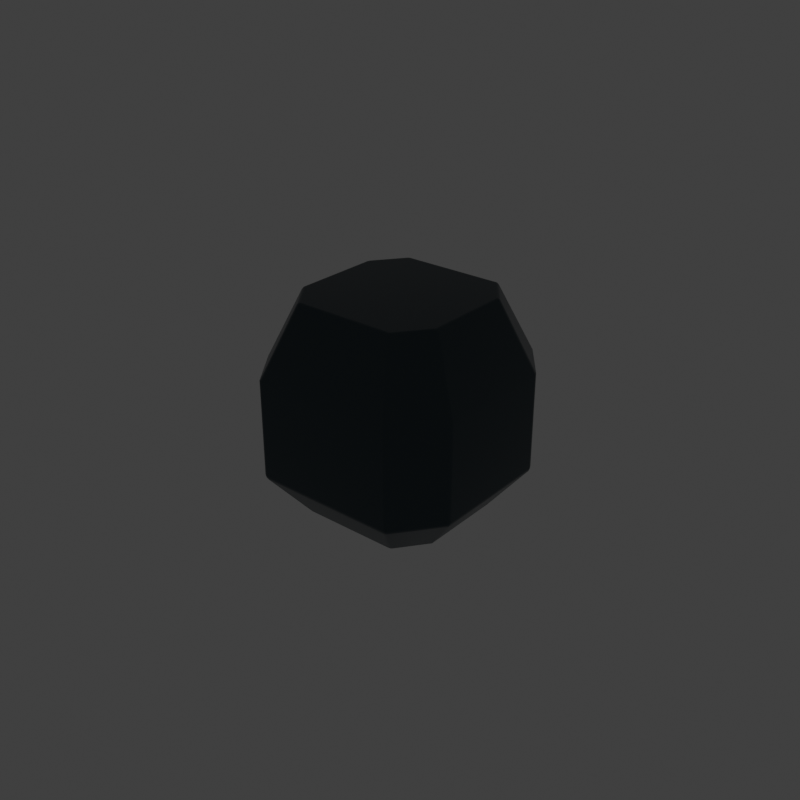 # Source: SpentCell.blend  (saved by Blender 5.3.31; exported with 4.5.12 LTS)
import bpy
from mathutils import Matrix  # noqa: F401  (used for matrix-valued properties, if any)

bpy.ops.wm.read_factory_settings(use_empty=True)
scene = bpy.context.scene
scene.name = 'Scene'

# ---- collections
col_collection = bpy.data.collections.new('Collection'); scene.collection.children.link(col_collection)
col_reticle = bpy.data.collections.new('Reticle'); scene.collection.children.link(col_reticle)
col_hitmarker = bpy.data.collections.new('HitMarker'); scene.collection.children.link(col_hitmarker)
col_hitmarker.hide_render = True
col_hitmarker.hide_viewport = True
col_plate = bpy.data.collections.new('Plate'); scene.collection.children.link(col_plate)
col_plate.hide_render = True
col_plate.hide_viewport = True
col_phasepip = bpy.data.collections.new('PhasePip'); scene.collection.children.link(col_phasepip)
col_phasepip.hide_render = True
col_phasepip.hide_viewport = True
col_reticle_001 = bpy.data.collections.new('Reticle.001'); scene.collection.children.link(col_reticle_001)
col_reticlebarhorizontal = bpy.data.collections.new('ReticleBarHorizontal'); scene.collection.children.link(col_reticlebarhorizontal)
col_reticlebarhorizontal.hide_render = True
col_reticlebarhorizontal.hide_viewport = True
col_reticlebarvertical = bpy.data.collections.new('ReticleBarVertical'); scene.collection.children.link(col_reticlebarvertical)
col_reticlebarvertical.hide_render = True
col_reticlebarvertical.hide_viewport = True
col_hitmarker_001 = bpy.data.collections.new('HitMarker.001'); scene.collection.children.link(col_hitmarker_001)
col_hitmarker_001.hide_render = True
col_hitmarker_001.hide_viewport = True
col_plate_001 = bpy.data.collections.new('Plate.001'); scene.collection.children.link(col_plate_001)
col_plate_001.hide_render = True
col_plate_001.hide_viewport = True
col_phasepip_001 = bpy.data.collections.new('PhasePip.001'); scene.collection.children.link(col_phasepip_001)
col_phasepip_001.hide_render = True
col_phasepip_001.hide_viewport = True

# ---- materials (node trees are filled in below, after node groups)
mat_foundryframe = bpy.data.materials.new('FoundryFrame')
mat_foundryframe.diffuse_color = (0.038, 0.057, 0.067, 1.0)
mat_tintable_white = bpy.data.materials.new('Tintable white')
mat_tintable_white_001 = bpy.data.materials.new('Tintable white.001')

# ---- material node trees
mat_foundryframe.use_nodes = True; mat_foundryframe.node_tree.nodes.clear()
_N = mat_foundryframe.node_tree.nodes; _L = mat_foundryframe.node_tree.links
n0 = _N.new('ShaderNodeBsdfPrincipled'); n0.name = 'Principled BSDF'; n0.location = (-200, 100)
n0.inputs[0].default_value = (0.038, 0.057, 0.067, 1.0)
n0.inputs[1].default_value = 0.7
n0.inputs[2].default_value = 0.37
n0.inputs[10].default_value = 0.005
n0.inputs[27].default_value = (0.038, 0.057, 0.067, 1.0)
n1 = _N.new('ShaderNodeOutputMaterial'); n1.name = 'Material Output'; n1.location = (200, 100)
_L.new(n0.outputs[0], n1.inputs[0])
n1.is_active_output = True
mat_tintable_white.use_nodes = True; mat_tintable_white.node_tree.nodes.clear()
_N = mat_tintable_white.node_tree.nodes; _L = mat_tintable_white.node_tree.links
n0 = _N.new('ShaderNodeBsdfPrincipled'); n0.name = 'Principled BSDF'; n0.location = (-200, 100)
n0.inputs[10].default_value = 0.005
n1 = _N.new('ShaderNodeOutputMaterial'); n1.name = 'Material Output'; n1.location = (200, 100)
n2 = _N.new('ShaderNodeEmission'); n2.name = 'Emission'; n2.location = (0, 0)
_L.new(n2.outputs[0], n1.inputs[0])
n1.is_active_output = True
mat_tintable_white_001.use_nodes = True; mat_tintable_white_001.node_tree.nodes.clear()
_N = mat_tintable_white_001.node_tree.nodes; _L = mat_tintable_white_001.node_tree.links
n0 = _N.new('ShaderNodeBsdfPrincipled'); n0.name = 'Principled BSDF'; n0.location = (-200, 100)
n0.inputs[10].default_value = 0.005
n1 = _N.new('ShaderNodeOutputMaterial'); n1.name = 'Material Output'; n1.location = (200, 100)
n2 = _N.new('ShaderNodeEmission'); n2.name = 'Emission'; n2.location = (0, 0)
_L.new(n2.outputs[0], n1.inputs[0])
n1.is_active_output = True

# ---- world
world_world = bpy.data.worlds.new('World'); scene.world = world_world
world_world.use_nodes = True; world_world.node_tree.nodes.clear()
_N = world_world.node_tree.nodes; _L = world_world.node_tree.links
n0 = _N.new('ShaderNodeOutputWorld'); n0.name = 'World Output'; n0.location = (200, 100)
n1 = _N.new('ShaderNodeBackground'); n1.name = 'Background'; n1.location = (-200, 100)
n1.inputs[0].default_value = (0.05088, 0.05088, 0.05088, 1.0)
_L.new(n1.outputs[0], n0.inputs[0])
n0.is_active_output = True
world_world.color = (0.05088, 0.05088, 0.05088)
world_world.sun_shadow_jitter_overblur = 0.0

# ---- meshes
me_spentcell = bpy.data.meshes.new('SpentCell')
me_spentcell.from_pydata([(-0.2278, -0.335, -0.5), (0.2278, -0.335, -0.5), (0.335, -0.1943, -0.5), (0.335, 0.1943, -0.5), (0.2278, 0.335, -0.5), (-0.2278, 0.335, -0.5), (-0.335, 0.1943, -0.5), (-0.335, -0.1943, -0.5), (-0.34, -0.5, -0.29), (0.34, -0.5, -0.29), (0.5, -0.29, -0.29), (0.5, 0.29, -0.29), (0.34, 0.5, -0.29), (-0.34, 0.5, -0.29), (-0.5, 0.29, -0.29), (-0.5, -0.29, -0.29), (-0.34, -0.5, 0.17), (0.34, -0.5, 0.17), (0.5, -0.29, 0.17), (0.5, 0.29, 0.17), (0.34, 0.5, 0.17), (-0.34, 0.5, 0.17), (-0.5, 0.29, 0.17), (-0.5, -0.29, 0.17), (-0.2414, -0.355, 0.5), (0.2414, -0.355, 0.5), (0.355, -0.2059, 0.5), (0.355, 0.2059, 0.5), (0.2414, 0.355, 0.5), (-0.2414, 0.355, 0.5), (-0.355, 0.2059, 0.5), (-0.355, -0.2059, 0.5)], [], [(7, 6, 5, 4, 3, 2, 1, 0), (0, 1, 9, 8), (1, 2, 10, 9), (2, 3, 11, 10), (3, 4, 12, 11), (4, 5, 13, 12), (5, 6, 14, 13), (6, 7, 15, 14), (7, 0, 8, 15), (8, 9, 17, 16), (9, 10, 18, 17), (10, 11, 19, 18), (11, 12, 20, 19), (12, 13, 21, 20), (13, 14, 22, 21), (14, 15, 23, 22), (15, 8, 16, 23), (16, 17, 25, 24), (17, 18, 26, 25), (18, 19, 27, 26), (19, 20, 28, 27), (20, 21, 29, 28), (21, 22, 30, 29), (22, 23, 31, 30), (23, 16, 24, 31), (24, 25, 26, 27, 28, 29, 30, 31)])
me_spentcell.materials.append(mat_foundryframe)
me_spentcell.update()
me_hitmarker_piece_1 = bpy.data.meshes.new('HitMarker piece 1')
me_hitmarker_piece_1.from_pydata([(0.23, 0.29, 0.0), (0.6, 0.78, 0.0), (0.78, 0.78, 0.0), (0.31, 0.23, 0.0)], [], [(0, 1, 2, 3)])
me_hitmarker_piece_1.materials.append(mat_tintable_white)
me_hitmarker_piece_1.update()
me_hitmarker_piece_2 = bpy.data.meshes.new('HitMarker piece 2')
me_hitmarker_piece_2.from_pydata([(-0.29, 0.23, 0.0), (-0.78, 0.6, 0.0), (-0.78, 0.78, 0.0), (-0.23, 0.31, 0.0)], [], [(0, 1, 2, 3)])
me_hitmarker_piece_2.materials.append(mat_tintable_white)
me_hitmarker_piece_2.update()
me_hitmarker_piece_3 = bpy.data.meshes.new('HitMarker piece 3')
me_hitmarker_piece_3.from_pydata([(-0.23, -0.29, 0.0), (-0.6, -0.78, 0.0), (-0.78, -0.78, 0.0), (-0.31, -0.23, 0.0)], [], [(0, 1, 2, 3)])
me_hitmarker_piece_3.materials.append(mat_tintable_white)
me_hitmarker_piece_3.update()
me_hitmarker_piece_4 = bpy.data.meshes.new('HitMarker piece 4')
me_hitmarker_piece_4.from_pydata([(0.29, -0.23, 0.0), (0.78, -0.6, 0.0), (0.78, -0.78, 0.0), (0.23, -0.31, 0.0)], [], [(0, 1, 2, 3)])
me_hitmarker_piece_4.materials.append(mat_tintable_white)
me_hitmarker_piece_4.update()
me_plate_piece_1 = bpy.data.meshes.new('Plate piece 1')
me_plate_piece_1.from_pydata([(-0.99, -0.63, 0.0), (-0.78, -0.96, 0.0), (0.8, -0.96, 0.0), (0.99, -0.62, 0.0), (0.99, 0.63, 0.0), (0.78, 0.96, 0.0), (-0.8, 0.96, 0.0), (-0.99, 0.62, 0.0)], [], [(0, 1, 2, 3, 4, 5, 6, 7)])
me_plate_piece_1.materials.append(mat_tintable_white)
me_plate_piece_1.update()
me_phasepip_piece_1 = bpy.data.meshes.new('PhasePip piece 1')
me_phasepip_piece_1.from_pydata([(0.0, -0.98, 0.0), (0.91, -0.4, 0.0), (0.91, 0.4, 0.0), (0.0, 0.98, 0.0), (-0.91, 0.4, 0.0), (-0.91, -0.4, 0.0)], [], [(0, 1, 2, 3, 4, 5)])
me_phasepip_piece_1.materials.append(mat_tintable_white)
me_phasepip_piece_1.update()
me_reticlebarhorizontal_piece_1 = bpy.data.meshes.new('ReticleBarHorizontal piece 1')
me_reticlebarhorizontal_piece_1.from_pydata([(-0.94, -0.58, 0.0), (0.26, -0.79, 0.0), (0.92, 0.0, 0.0), (0.26, 0.79, 0.0), (-0.94, 0.58, 0.0)], [], [(0, 1, 2, 3, 4)])
me_reticlebarhorizontal_piece_1.materials.append(mat_tintable_white_001)
me_reticlebarhorizontal_piece_1.update()
me_reticlebarvertical_piece_1 = bpy.data.meshes.new('ReticleBarVertical piece 1')
me_reticlebarvertical_piece_1.from_pydata([(0.58, -0.94, 0.0), (0.79, 0.26, 0.0), (0.0, 0.92, 0.0), (-0.79, 0.26, 0.0), (-0.58, -0.94, 0.0)], [], [(0, 1, 2, 3, 4)])
me_reticlebarvertical_piece_1.materials.append(mat_tintable_white_001)
me_reticlebarvertical_piece_1.update()
me_hitmarker_piece_1_001 = bpy.data.meshes.new('HitMarker piece 1.001')
me_hitmarker_piece_1_001.from_pydata([(0.23, 0.29, 0.0), (0.6, 0.78, 0.0), (0.78, 0.78, 0.0), (0.31, 0.23, 0.0)], [], [(0, 1, 2, 3)])
me_hitmarker_piece_1_001.materials.append(mat_tintable_white_001)
me_hitmarker_piece_1_001.update()
me_hitmarker_piece_2_001 = bpy.data.meshes.new('HitMarker piece 2.001')
me_hitmarker_piece_2_001.from_pydata([(-0.29, 0.23, 0.0), (-0.78, 0.6, 0.0), (-0.78, 0.78, 0.0), (-0.23, 0.31, 0.0)], [], [(0, 1, 2, 3)])
me_hitmarker_piece_2_001.materials.append(mat_tintable_white_001)
me_hitmarker_piece_2_001.update()
me_hitmarker_piece_3_001 = bpy.data.meshes.new('HitMarker piece 3.001')
me_hitmarker_piece_3_001.from_pydata([(-0.23, -0.29, 0.0), (-0.6, -0.78, 0.0), (-0.78, -0.78, 0.0), (-0.31, -0.23, 0.0)], [], [(0, 1, 2, 3)])
me_hitmarker_piece_3_001.materials.append(mat_tintable_white_001)
me_hitmarker_piece_3_001.update()
me_hitmarker_piece_4_001 = bpy.data.meshes.new('HitMarker piece 4.001')
me_hitmarker_piece_4_001.from_pydata([(0.29, -0.23, 0.0), (0.78, -0.6, 0.0), (0.78, -0.78, 0.0), (0.23, -0.31, 0.0)], [], [(0, 1, 2, 3)])
me_hitmarker_piece_4_001.materials.append(mat_tintable_white_001)
me_hitmarker_piece_4_001.update()
me_plate_piece_1_001 = bpy.data.meshes.new('Plate piece 1.001')
me_plate_piece_1_001.from_pydata([(-0.99, -0.63, 0.0), (-0.78, -0.96, 0.0), (0.8, -0.96, 0.0), (0.99, -0.62, 0.0), (0.99, 0.63, 0.0), (0.78, 0.96, 0.0), (-0.8, 0.96, 0.0), (-0.99, 0.62, 0.0)], [], [(0, 1, 2, 3, 4, 5, 6, 7)])
me_plate_piece_1_001.materials.append(mat_tintable_white_001)
me_plate_piece_1_001.update()
me_phasepip_piece_1_001 = bpy.data.meshes.new('PhasePip piece 1.001')
me_phasepip_piece_1_001.from_pydata([(0.0, -0.98, 0.0), (0.91, -0.4, 0.0), (0.91, 0.4, 0.0), (0.0, 0.98, 0.0), (-0.91, 0.4, 0.0), (-0.91, -0.4, 0.0)], [], [(0, 1, 2, 3, 4, 5)])
me_phasepip_piece_1_001.materials.append(mat_tintable_white_001)
me_phasepip_piece_1_001.update()

# ---- objects
ob_spentcell = bpy.data.objects.new('SpentCell', me_spentcell)
ob_hitmarker_piece_1 = bpy.data.objects.new('HitMarker piece 1', me_hitmarker_piece_1)
ob_hitmarker_piece_2 = bpy.data.objects.new('HitMarker piece 2', me_hitmarker_piece_2)
ob_hitmarker_piece_3 = bpy.data.objects.new('HitMarker piece 3', me_hitmarker_piece_3)
ob_hitmarker_piece_4 = bpy.data.objects.new('HitMarker piece 4', me_hitmarker_piece_4)
ob_plate_piece_1 = bpy.data.objects.new('Plate piece 1', me_plate_piece_1)
ob_phasepip_piece_1 = bpy.data.objects.new('PhasePip piece 1', me_phasepip_piece_1)
ob_reticlebarhorizontal_piece_1 = bpy.data.objects.new('ReticleBarHorizontal piece 1', me_reticlebarhorizontal_piece_1)
ob_reticlebarvertical_piece_1 = bpy.data.objects.new('ReticleBarVertical piece 1', me_reticlebarvertical_piece_1)
ob_hitmarker_piece_1_001 = bpy.data.objects.new('HitMarker piece 1.001', me_hitmarker_piece_1_001)
ob_hitmarker_piece_2_001 = bpy.data.objects.new('HitMarker piece 2.001', me_hitmarker_piece_2_001)
ob_hitmarker_piece_3_001 = bpy.data.objects.new('HitMarker piece 3.001', me_hitmarker_piece_3_001)
ob_hitmarker_piece_4_001 = bpy.data.objects.new('HitMarker piece 4.001', me_hitmarker_piece_4_001)
ob_plate_piece_1_001 = bpy.data.objects.new('Plate piece 1.001', me_plate_piece_1_001)
ob_phasepip_piece_1_001 = bpy.data.objects.new('PhasePip piece 1.001', me_phasepip_piece_1_001)

# ---- transforms, parenting, visibility, modifiers, constraints
ob_spentcell.location = (0.0, 0.0, 0.0)
_m = ob_spentcell.modifiers.new('Machined edges', 'BEVEL')
_m.width = 0.012
_m.width_pct = 0.012
_m.segments = 2
_m.harden_normals = True
_m = ob_spentcell.modifiers.new('Panel normals', 'WEIGHTED_NORMAL')
ob_hitmarker_piece_1.location = (0.0, 0.0, 0.0)
ob_hitmarker_piece_2.location = (0.0, 0.0, 0.0)
ob_hitmarker_piece_3.location = (0.0, 0.0, 0.0)
ob_hitmarker_piece_4.location = (0.0, 0.0, 0.0)
ob_plate_piece_1.location = (0.0, 0.0, 0.0)
ob_phasepip_piece_1.location = (0.0, 0.0, 0.0)
ob_reticlebarhorizontal_piece_1.location = (0.0, 0.0, 0.0)
ob_reticlebarvertical_piece_1.location = (0.0, 0.0, 0.0)
ob_hitmarker_piece_1_001.location = (0.0, 0.0, 0.0)
ob_hitmarker_piece_2_001.location = (0.0, 0.0, 0.0)
ob_hitmarker_piece_3_001.location = (0.0, 0.0, 0.0)
ob_hitmarker_piece_4_001.location = (0.0, 0.0, 0.0)
ob_plate_piece_1_001.location = (0.0, 0.0, 0.0)
ob_phasepip_piece_1_001.location = (0.0, 0.0, 0.0)

# ---- collection membership
col_collection.objects.link(ob_spentcell)
col_hitmarker.objects.link(ob_hitmarker_piece_1)
col_hitmarker.objects.link(ob_hitmarker_piece_2)
col_hitmarker.objects.link(ob_hitmarker_piece_3)
col_hitmarker.objects.link(ob_hitmarker_piece_4)
col_plate.objects.link(ob_plate_piece_1)
col_phasepip.objects.link(ob_phasepip_piece_1)
col_reticlebarhorizontal.objects.link(ob_reticlebarhorizontal_piece_1)
col_reticlebarvertical.objects.link(ob_reticlebarvertical_piece_1)
col_hitmarker_001.objects.link(ob_hitmarker_piece_1_001)
col_hitmarker_001.objects.link(ob_hitmarker_piece_2_001)
col_hitmarker_001.objects.link(ob_hitmarker_piece_3_001)
col_hitmarker_001.objects.link(ob_hitmarker_piece_4_001)
col_plate_001.objects.link(ob_plate_piece_1_001)
col_phasepip_001.objects.link(ob_phasepip_piece_1_001)

# ---- scene / render settings (as saved in the file)
scene.frame_start = 0; scene.frame_end = 341; scene.frame_set(0)
scene.render.engine = 'BLENDER_EEVEE_NEXT'
scene.render.resolution_x = 128
scene.render.resolution_y = 128
scene.render.fps = 30
scene.render.film_transparent = True
scene.render.bake_bias = 0.0
scene.render.bake_samples = 0
scene.render.compositor_device = 'GPU'
scene.eevee.use_volume_custom_range = False
scene.eevee.fast_gi_thickness_near = 0.1
scene.eevee.fast_gi_thickness_far = 0.0
scene.eevee.ray_tracing_options.screen_trace_thickness = 0.1
scene.view_settings.view_transform = 'Standard'
bpy.context.view_layer.update()

# ---- added for rendering (the .blend has no active camera): camera
cam_auto = bpy.data.cameras.new('AutoCamera')
cam_auto.lens = 50.0
cam_auto.sensor_width = 36.0
cam_auto.clip_end = 1000.0
ob_auto_camera = bpy.data.objects.new('AutoCamera', cam_auto)
scene.collection.objects.link(ob_auto_camera)
ob_auto_camera.location = (2.73873, -3.28647, 2.19098)
ob_auto_camera.rotation_euler = (1.09748, -7.21219e-08, 0.694738)
scene.camera = ob_auto_camera
bpy.context.view_layer.update()
